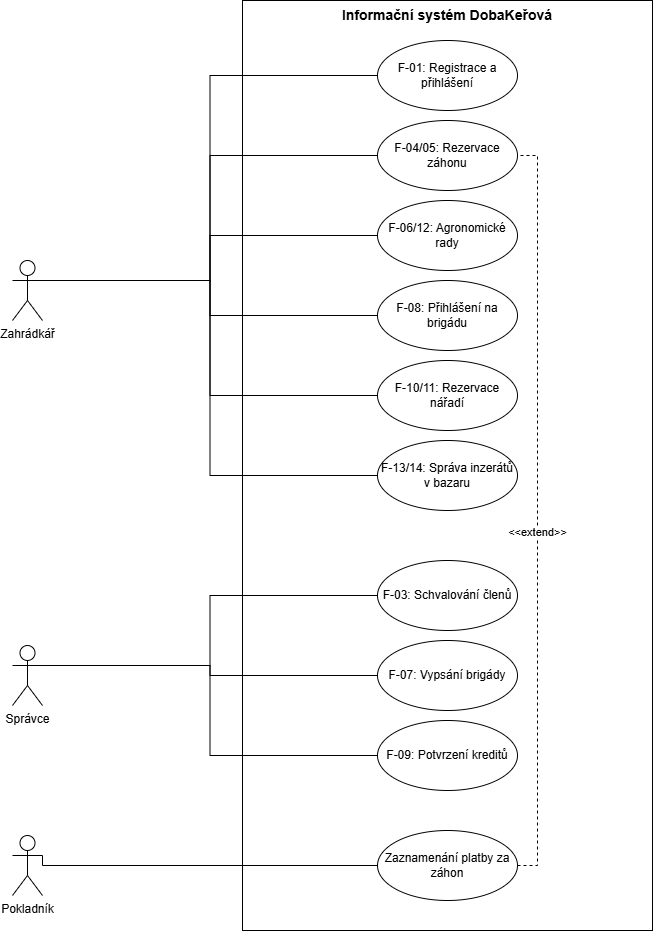

The diagram above was exported from draw.io. Its source (the exported page's mxGraphModel, read from the mxfile embedded in the PNG):
<mxGraphModel dx="1758" dy="975" grid="1" gridSize="10" guides="1" tooltips="1" connect="1" arrows="1" fold="1" page="1" pageScale="1" pageWidth="827" pageHeight="1169" background="#ffffff" math="0" shadow="0">
  <root>
    <mxCell id="0" />
    <mxCell id="1" parent="0" />
    <mxCell id="Uang_9dhO-68eamOvIDV-1" parent="1" style="rounded=0;whiteSpace=wrap;html=1;" value="" vertex="1">
      <mxGeometry height="930" width="410" x="324" y="119" as="geometry" />
    </mxCell>
    <mxCell id="Uang_9dhO-68eamOvIDV-2" edge="1" parent="1" source="Uang_9dhO-68eamOvIDV-5" style="edgeStyle=orthogonalEdgeStyle;rounded=0;orthogonalLoop=1;jettySize=auto;html=1;exitX=1;exitY=0.3333333333333333;exitDx=0;exitDy=0;exitPerimeter=0;entryX=0;entryY=0.5;entryDx=0;entryDy=0;endArrow=none;endFill=0;" target="Uang_9dhO-68eamOvIDV-23">
      <mxGeometry relative="1" as="geometry" />
    </mxCell>
    <mxCell id="Uang_9dhO-68eamOvIDV-3" edge="1" parent="1" source="Uang_9dhO-68eamOvIDV-5" style="edgeStyle=orthogonalEdgeStyle;rounded=0;orthogonalLoop=1;jettySize=auto;html=1;exitX=1;exitY=0.3333333333333333;exitDx=0;exitDy=0;exitPerimeter=0;entryX=0;entryY=0.5;entryDx=0;entryDy=0;endArrow=none;endFill=0;" target="Uang_9dhO-68eamOvIDV-24">
      <mxGeometry relative="1" as="geometry" />
    </mxCell>
    <mxCell id="Uang_9dhO-68eamOvIDV-4" edge="1" parent="1" source="Uang_9dhO-68eamOvIDV-5" style="edgeStyle=orthogonalEdgeStyle;rounded=0;orthogonalLoop=1;jettySize=auto;html=1;exitX=1;exitY=0.3333333333333333;exitDx=0;exitDy=0;exitPerimeter=0;entryX=0;entryY=0.5;entryDx=0;entryDy=0;endArrow=none;endFill=0;" target="Uang_9dhO-68eamOvIDV-22">
      <mxGeometry relative="1" as="geometry" />
    </mxCell>
    <mxCell id="Uang_9dhO-68eamOvIDV-5" parent="1" style="shape=umlActor;verticalLabelPosition=bottom;verticalAlign=top;html=1;" value="Správce" vertex="1">
      <mxGeometry height="60" width="30" x="94" y="764" as="geometry" />
    </mxCell>
    <mxCell id="Uang_9dhO-68eamOvIDV-6" edge="1" parent="1" source="Uang_9dhO-68eamOvIDV-7" style="edgeStyle=orthogonalEdgeStyle;rounded=0;orthogonalLoop=1;jettySize=auto;html=1;exitX=1;exitY=0.3333333333333333;exitDx=0;exitDy=0;exitPerimeter=0;entryX=0;entryY=0.5;entryDx=0;entryDy=0;endArrow=none;endFill=0;" target="Uang_9dhO-68eamOvIDV-27">
      <mxGeometry relative="1" as="geometry">
        <Array as="points">
          <mxPoint x="124" y="984" />
        </Array>
      </mxGeometry>
    </mxCell>
    <mxCell id="Uang_9dhO-68eamOvIDV-7" parent="1" style="shape=umlActor;verticalLabelPosition=bottom;verticalAlign=top;html=1;" value="Pokladník" vertex="1">
      <mxGeometry height="60" width="30" x="94" y="954" as="geometry" />
    </mxCell>
    <mxCell id="Uang_9dhO-68eamOvIDV-8" edge="1" parent="1" source="Uang_9dhO-68eamOvIDV-14" style="edgeStyle=orthogonalEdgeStyle;rounded=0;orthogonalLoop=1;jettySize=auto;html=1;exitX=1;exitY=0.3333333333333333;exitDx=0;exitDy=0;exitPerimeter=0;entryX=0;entryY=0.5;entryDx=0;entryDy=0;endArrow=none;endFill=0;" target="Uang_9dhO-68eamOvIDV-15">
      <mxGeometry relative="1" as="geometry" />
    </mxCell>
    <mxCell id="Uang_9dhO-68eamOvIDV-9" edge="1" parent="1" source="Uang_9dhO-68eamOvIDV-14" style="edgeStyle=orthogonalEdgeStyle;rounded=0;orthogonalLoop=1;jettySize=auto;html=1;exitX=1;exitY=0.3333333333333333;exitDx=0;exitDy=0;exitPerimeter=0;entryX=0;entryY=0.5;entryDx=0;entryDy=0;endArrow=none;endFill=0;" target="Uang_9dhO-68eamOvIDV-19">
      <mxGeometry relative="1" as="geometry" />
    </mxCell>
    <mxCell id="Uang_9dhO-68eamOvIDV-10" edge="1" parent="1" source="Uang_9dhO-68eamOvIDV-14" style="edgeStyle=orthogonalEdgeStyle;rounded=0;orthogonalLoop=1;jettySize=auto;html=1;exitX=1;exitY=0.3333333333333333;exitDx=0;exitDy=0;exitPerimeter=0;entryX=0;entryY=0.5;entryDx=0;entryDy=0;endArrow=none;endFill=0;" target="Uang_9dhO-68eamOvIDV-18">
      <mxGeometry relative="1" as="geometry" />
    </mxCell>
    <mxCell id="Uang_9dhO-68eamOvIDV-11" edge="1" parent="1" source="Uang_9dhO-68eamOvIDV-14" style="edgeStyle=orthogonalEdgeStyle;rounded=0;orthogonalLoop=1;jettySize=auto;html=1;exitX=1;exitY=0.3333333333333333;exitDx=0;exitDy=0;exitPerimeter=0;entryX=0;entryY=0.5;entryDx=0;entryDy=0;endArrow=none;endFill=0;" target="Uang_9dhO-68eamOvIDV-17">
      <mxGeometry relative="1" as="geometry" />
    </mxCell>
    <mxCell id="Uang_9dhO-68eamOvIDV-12" edge="1" parent="1" source="Uang_9dhO-68eamOvIDV-14" style="edgeStyle=orthogonalEdgeStyle;rounded=0;orthogonalLoop=1;jettySize=auto;html=1;exitX=1;exitY=0.3333333333333333;exitDx=0;exitDy=0;exitPerimeter=0;entryX=0;entryY=0.5;entryDx=0;entryDy=0;endArrow=none;endFill=0;" target="Uang_9dhO-68eamOvIDV-20">
      <mxGeometry relative="1" as="geometry" />
    </mxCell>
    <mxCell id="Uang_9dhO-68eamOvIDV-13" edge="1" parent="1" source="Uang_9dhO-68eamOvIDV-14" style="edgeStyle=orthogonalEdgeStyle;rounded=0;orthogonalLoop=1;jettySize=auto;html=1;exitX=1;exitY=0.3333333333333333;exitDx=0;exitDy=0;exitPerimeter=0;entryX=0;entryY=0.5;entryDx=0;entryDy=0;endArrow=none;endFill=0;" target="Uang_9dhO-68eamOvIDV-21">
      <mxGeometry relative="1" as="geometry" />
    </mxCell>
    <mxCell id="Uang_9dhO-68eamOvIDV-14" parent="1" style="shape=umlActor;verticalLabelPosition=bottom;verticalAlign=top;html=1;" value="Zahrádkář" vertex="1">
      <mxGeometry height="60" width="30" x="94" y="379" as="geometry" />
    </mxCell>
    <mxCell id="Uang_9dhO-68eamOvIDV-15" parent="1" style="ellipse;whiteSpace=wrap;html=1;" value="F-01: Registrace a přihlášení" vertex="1">
      <mxGeometry height="70" width="140" x="459" y="159" as="geometry" />
    </mxCell>
    <mxCell id="Uang_9dhO-68eamOvIDV-16" parent="1" style="text;html=1;whiteSpace=wrap;strokeColor=none;fillColor=none;align=center;verticalAlign=middle;rounded=0;" value="&lt;font style=&quot;font-size: 14px;&quot;&gt;&lt;b&gt;Informační systém DobaKeřová&lt;/b&gt;&lt;/font&gt;" vertex="1">
      <mxGeometry height="30" width="290" x="384" y="119" as="geometry" />
    </mxCell>
    <mxCell id="Uang_9dhO-68eamOvIDV-17" parent="1" style="ellipse;whiteSpace=wrap;html=1;" value="F-08: Přihlášení na brigádu" vertex="1">
      <mxGeometry height="70" width="140" x="459" y="399" as="geometry" />
    </mxCell>
    <mxCell id="Uang_9dhO-68eamOvIDV-18" parent="1" style="ellipse;whiteSpace=wrap;html=1;" value="F-06/12: Agronomické rady" vertex="1">
      <mxGeometry height="70" width="140" x="459" y="319" as="geometry" />
    </mxCell>
    <mxCell id="Uang_9dhO-68eamOvIDV-19" parent="1" style="ellipse;whiteSpace=wrap;html=1;" value="F-04/05: Rezervace záhonu" vertex="1">
      <mxGeometry height="70" width="140" x="459" y="239" as="geometry" />
    </mxCell>
    <mxCell id="Uang_9dhO-68eamOvIDV-20" parent="1" style="ellipse;whiteSpace=wrap;html=1;" value="F-10/11: Rezervace nářadí" vertex="1">
      <mxGeometry height="70" width="140" x="459" y="479" as="geometry" />
    </mxCell>
    <mxCell id="Uang_9dhO-68eamOvIDV-21" parent="1" style="ellipse;whiteSpace=wrap;html=1;" value="F-13/14: Správa inzerátů v bazaru" vertex="1">
      <mxGeometry height="70" width="140" x="459" y="559" as="geometry" />
    </mxCell>
    <mxCell id="Uang_9dhO-68eamOvIDV-22" parent="1" style="ellipse;whiteSpace=wrap;html=1;" value="F-03: Schvalování členů" vertex="1">
      <mxGeometry height="70" width="140" x="459" y="679" as="geometry" />
    </mxCell>
    <mxCell id="Uang_9dhO-68eamOvIDV-23" parent="1" style="ellipse;whiteSpace=wrap;html=1;" value="F-07: Vypsání brigády" vertex="1">
      <mxGeometry height="70" width="140" x="459" y="759" as="geometry" />
    </mxCell>
    <mxCell id="Uang_9dhO-68eamOvIDV-24" parent="1" style="ellipse;whiteSpace=wrap;html=1;" value="F-09: Potvrzení kreditů" vertex="1">
      <mxGeometry height="70" width="140" x="459" y="839" as="geometry" />
    </mxCell>
    <mxCell id="Uang_9dhO-68eamOvIDV-25" edge="1" parent="1" source="Uang_9dhO-68eamOvIDV-27" style="edgeStyle=orthogonalEdgeStyle;rounded=0;orthogonalLoop=1;jettySize=auto;html=1;exitX=1;exitY=0.5;exitDx=0;exitDy=0;entryX=1;entryY=0.5;entryDx=0;entryDy=0;endArrow=none;endFill=0;dashed=1;" target="Uang_9dhO-68eamOvIDV-19">
      <mxGeometry relative="1" as="geometry" />
    </mxCell>
    <mxCell id="Uang_9dhO-68eamOvIDV-26" connectable="0" parent="Uang_9dhO-68eamOvIDV-25" style="edgeLabel;html=1;align=center;verticalAlign=middle;resizable=0;points=[];" value="&amp;lt;&amp;lt;extend&amp;gt;&amp;gt;" vertex="1">
      <mxGeometry relative="1" x="-0.0596" y="1" as="geometry">
        <mxPoint y="-1" as="offset" />
      </mxGeometry>
    </mxCell>
    <mxCell id="Uang_9dhO-68eamOvIDV-27" parent="1" style="ellipse;whiteSpace=wrap;html=1;" value="Zaznamenání platby za záhon" vertex="1">
      <mxGeometry height="70" width="140" x="459" y="949" as="geometry" />
    </mxCell>
    <mxCell id="Uang_9dhO-68eamOvIDV-28" edge="1" parent="1" source="Uang_9dhO-68eamOvIDV-1" style="edgeStyle=orthogonalEdgeStyle;rounded=0;orthogonalLoop=1;jettySize=auto;html=1;exitX=0.5;exitY=1;exitDx=0;exitDy=0;" target="Uang_9dhO-68eamOvIDV-1">
      <mxGeometry relative="1" as="geometry" />
    </mxCell>
    <mxCell id="Uang_9dhO-68eamOvIDV-29" edge="1" parent="1" source="Uang_9dhO-68eamOvIDV-1" style="edgeStyle=orthogonalEdgeStyle;rounded=0;orthogonalLoop=1;jettySize=auto;html=1;exitX=0.5;exitY=1;exitDx=0;exitDy=0;" target="Uang_9dhO-68eamOvIDV-1">
      <mxGeometry relative="1" as="geometry" />
    </mxCell>
  </root>
</mxGraphModel>